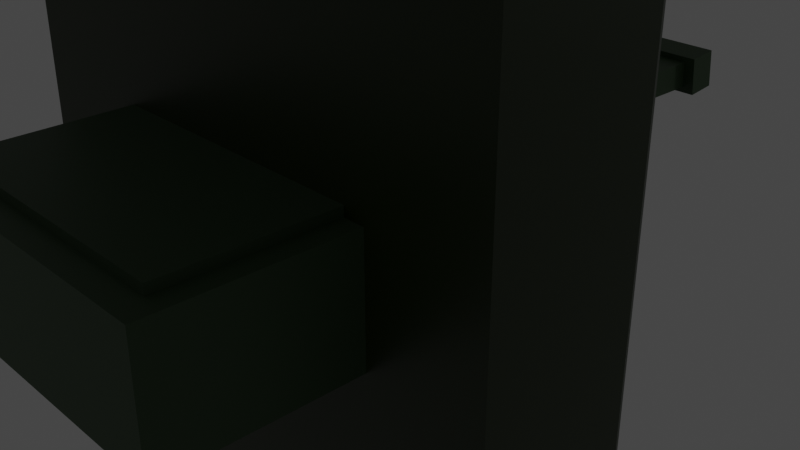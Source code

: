 # Source: Tank.blend  (saved by Blender 3.6.13; exported with 4.5.12 LTS)
import bpy
from mathutils import Matrix  # noqa: F401  (used for matrix-valued properties, if any)

bpy.ops.wm.read_factory_settings(use_empty=True)
scene = bpy.context.scene
scene.name = 'Scene'

# ---- collections
col_collection = bpy.data.collections.new('Collection'); scene.collection.children.link(col_collection)

# ---- materials (node trees are filled in below, after node groups)
mat_material = bpy.data.materials.new('Material')
mat_material.alpha_threshold = 0.0
mat_material.use_transparent_shadow = False
mat_material.line_color = (0.0, 0.0, 0.0, 1.0)
mat_material_001 = bpy.data.materials.new('Material.001')
mat_material_001.use_transparent_shadow = False

# ---- material node trees
mat_material.use_nodes = True; mat_material.node_tree.nodes.clear()
_N = mat_material.node_tree.nodes; _L = mat_material.node_tree.links
n0 = _N.new('ShaderNodeOutputMaterial'); n0.name = 'Material Output'; n0.location = (300, 300)
n1 = _N.new('ShaderNodeBsdfPrincipled'); n1.name = 'Principled BSDF'; n1.location = (10, 300)
n1.distribution = 'GGX'
n1.subsurface_method = 'RANDOM_WALK_SKIN'
n1.inputs[0].default_value = (0.01408, 0.02909, 0.002849, 1.0)
n1.inputs[2].default_value = 0.4
n1.inputs[3].default_value = 1.45
n1.inputs[27].default_value = (0.0, 0.0, 0.0, 1.0)
n1.inputs[28].default_value = 1.0
_L.new(n1.outputs[0], n0.inputs[0])
n0.is_active_output = True
mat_material_001.use_nodes = True; mat_material_001.node_tree.nodes.clear()
_N = mat_material_001.node_tree.nodes; _L = mat_material_001.node_tree.links
n0 = _N.new('ShaderNodeBsdfPrincipled'); n0.name = 'Principled BSDF'; n0.location = (10, 300)
n0.distribution = 'GGX'
n0.subsurface_method = 'RANDOM_WALK_SKIN'
n0.inputs[0].default_value = (0.03382, 0.07658, 0.02648, 1.0)
n0.inputs[3].default_value = 1.45
n0.inputs[27].default_value = (0.0, 0.0, 0.0, 1.0)
n0.inputs[28].default_value = 1.0
n1 = _N.new('ShaderNodeOutputMaterial'); n1.name = 'Material Output'; n1.location = (300, 300)
_L.new(n0.outputs[0], n1.inputs[0])
n1.is_active_output = True

# ---- world
world_world = bpy.data.worlds.new('World'); scene.world = world_world
world_world.use_nodes = True; world_world.node_tree.nodes.clear()
_N = world_world.node_tree.nodes; _L = world_world.node_tree.links
n0 = _N.new('ShaderNodeOutputWorld'); n0.name = 'World Output'; n0.location = (300, 300)
n1 = _N.new('ShaderNodeBackground'); n1.name = 'Background'; n1.location = (10, 300)
n1.inputs[0].default_value = (0.05088, 0.05088, 0.05088, 1.0)
_L.new(n1.outputs[0], n0.inputs[0])
n0.is_active_output = True
world_world.color = (0.05088, 0.05088, 0.05088)
world_world.use_sun_shadow = False
world_world.sun_shadow_jitter_overblur = 0.0

# ---- cameras
cam_camera = bpy.data.cameras.new('Camera')
cam_camera.clip_end = 100.0
cam_camera.ortho_scale = 7.314

# ---- lights
light_light = bpy.data.lights.new('Light', 'POINT')
light_light.transmission_factor = 0.0
light_light.energy = 1000.0
light_light.shadow_soft_size = 0.1
light_light.shadow_maximum_resolution = 0.006
light_light.use_absolute_resolution = True

# ---- meshes
me_cube = bpy.data.meshes.new('Cube')
me_cube.from_pydata([(1.0, 1.0, -1.0), (1.0, -1.0, -1.0), (-1.0, 1.0, -1.0), (-1.0, -1.0, -1.0), (0.6991, 1.0, 1.0), (1.0, 1.0, 0.6991), (0.7921, 1.0, 0.9853), (0.876, 1.0, 0.9425), (0.9425, 1.0, 0.876), (0.9853, 1.0, 0.7921), (1.0, -1.0, 0.6991), (0.6991, -1.0, 1.0), (0.9853, -1.0, 0.7921), (0.9425, -1.0, 0.876), (0.876, -1.0, 0.9425), (0.7921, -1.0, 0.9853), (-1.0, 1.0, 0.5976), (-0.5976, 1.0, 1.0), (-0.9803, 1.0, 0.7219), (-0.9231, 1.0, 0.8341), (-0.8341, 1.0, 0.9231), (-0.7219, 1.0, 0.9803), (-0.5976, -1.0, 1.0), (-1.0, -1.0, 0.5976), (-0.7219, -1.0, 0.9803), (-0.8341, -1.0, 0.9231), (-0.9231, -1.0, 0.8341), (-0.9803, -1.0, 0.7219)], [], [(4, 17, 22, 11), (2, 0, 1, 3), (1, 10, 12, 13, 14, 15, 11, 22, 24, 25, 26, 27, 23, 3), (0, 5, 10, 1), (4, 11, 15, 6), (6, 15, 14, 7), (7, 14, 13, 8), (8, 13, 12, 9), (9, 12, 10, 5), (3, 23, 16, 2), (22, 17, 21, 24), (24, 21, 20, 25), (25, 20, 19, 26), (26, 19, 18, 27), (27, 18, 16, 23), (2, 16, 18, 19, 20, 21, 17, 4, 6, 7, 8, 9, 5, 0)])
_uv = me_cube.uv_layers.new(name='UVMap')
_uv.uv.foreach_set('vector', [0.6626, 0.5, 0.8247, 0.5, 0.8247, 0.75, 0.6626, 0.75, 0.125, 0.5, 0.375, 0.5, 0.375, 0.75, 0.125, 0.75, 0.375, 0.75, 0.5874, 0.75, 0.599, 0.7518, 0.6095, 0.7572, 0.6178, 0.7655, 0.6232, 0.776, 0.625, 0.7876, 0.625, 0.9497, 0.6225, 0.9652, 0.6154, 0.9793, 0.6043, 0.9904, 0.5902, 0.9975, 0.5747, 1.0, 0.375, 1.0, 0.375, 0.5, 0.5874, 0.5, 0.5874, 0.75, 0.375, 0.75, 0.6626, 0.5, 0.6626, 0.75, 0.651, 0.75, 0.651, 0.5, 0.651, 0.5, 0.651, 0.75, 0.6405, 0.75, 0.6405, 0.5, 0.6405, 0.5, 0.6405, 0.75, 0.6095, 0.75, 0.6095, 0.5, 0.6095, 0.5, 0.6095, 0.75, 0.599, 0.75, 0.599, 0.5, 0.599, 0.5, 0.599, 0.75, 0.5874, 0.75, 0.5874, 0.5, 0.375, 0.0, 0.5747, 0.0, 0.5747, 0.25, 0.375, 0.25, 0.8247, 0.75, 0.8247, 0.5, 0.8402, 0.5, 0.8402, 0.75, 0.8402, 0.75, 0.8402, 0.5, 0.8543, 0.5, 0.8543, 0.75, 0.625, 0.0, 0.625, 0.25, 0.6043, 0.25, 0.6043, 0.0, 0.6043, 0.0, 0.6043, 0.25, 0.5902, 0.25, 0.5902, 0.0, 0.5902, 0.0, 0.5902, 0.25, 0.5747, 0.25, 0.5747, 0.0, 0.375, 0.25, 0.5747, 0.25, 0.5902, 0.2525, 0.6043, 0.2596, 0.6154, 0.2707, 0.6225, 0.2848, 0.625, 0.3003, 0.625, 0.4624, 0.6232, 0.474, 0.6178, 0.4845, 0.6095, 0.4928, 0.599, 0.4982, 0.5874, 0.5, 0.375, 0.5])
me_cube.materials.append(mat_material)
me_cube.use_remesh_preserve_volume = False
me_cube.use_remesh_preserve_attributes = False
me_cube.use_mirror_vertex_groups = False
me_cube.update()
me_cube_001 = bpy.data.meshes.new('Cube.001')
me_cube_001.from_pydata([(-1.0, -1.0, -1.0), (-0.8695, -0.8695, 1.0), (-0.1819, 0.7947, -0.189), (-0.1819, 0.6991, 0.189), (1.0, -1.0, -1.0), (0.8695, -0.8695, 1.0), (0.1819, 0.7947, -0.189), (0.1819, 0.6991, 0.189), (-0.8695, 0.3633, 1.0), (-1.0, 1.0, -1.0), (1.0, 1.0, -1.0), (0.8695, 0.3633, 1.0), (-0.1819, 2.947, 0.244), (-0.1819, 2.962, -0.244), (0.1819, 2.962, -0.244), (0.1819, 2.947, 0.244), (-0.2615, 2.944, 0.3509), (-0.2615, 2.965, -0.3509), (0.2615, 2.965, -0.3509), (0.2615, 2.944, 0.3509), (-0.1641, 3.115, 0.3093), (-0.1641, 3.131, -0.1978), (0.1641, 3.131, -0.1978), (0.1641, 3.115, 0.3093), (-0.2615, 3.112, 0.4066), (-0.2615, 3.134, -0.2951), (0.2615, 3.134, -0.2951), (0.2615, 3.112, 0.4066), (-0.1641, 3.054, 0.2889), (-0.1641, 3.07, -0.2181), (0.1641, 3.07, -0.2181), (0.1641, 3.054, 0.2889), (-1.0, -1.0, 1.0), (-1.0, 0.4938, 1.0), (1.0, 0.4938, 1.0), (1.0, -1.0, 1.0), (-0.8695, -0.8695, 1.16), (-0.8695, 0.3633, 1.16), (0.8695, 0.3633, 1.16), (0.8695, -0.8695, 1.16), (-0.7803, -0.7304, 1.16), (-0.7803, 0.2241, 1.16), (0.7803, 0.2241, 1.16), (0.7803, -0.7304, 1.16)], [], [(0, 32, 33, 9), (3, 7, 15, 12), (10, 34, 35, 4), (4, 35, 32, 0), (9, 10, 4, 0), (5, 11, 38, 39), (3, 2, 9, 33), (2, 6, 10, 9), (7, 3, 33, 34), (6, 7, 34, 10), (12, 15, 19, 16), (2, 3, 12, 13), (7, 6, 14, 15), (6, 2, 13, 14), (17, 16, 24, 25), (13, 12, 16, 17), (15, 14, 18, 19), (14, 13, 17, 18), (20, 23, 31, 28), (19, 18, 26, 27), (18, 17, 25, 26), (16, 19, 27, 24), (20, 21, 25, 24), (21, 22, 26, 25), (23, 20, 24, 27), (22, 23, 27, 26), (29, 28, 31, 30), (21, 20, 28, 29), (23, 22, 30, 31), (22, 21, 29, 30), (1, 8, 33, 32), (8, 11, 34, 33), (11, 5, 35, 34), (5, 1, 32, 35), (39, 38, 42, 43), (8, 1, 36, 37), (1, 5, 39, 36), (11, 8, 37, 38), (42, 41, 40, 43), (37, 36, 40, 41), (36, 39, 43, 40), (38, 37, 41, 42)])
_uv = me_cube_001.uv_layers.new(name='UVMap')
_uv.uv.foreach_set('vector', [0.375, 0.0, 0.625, 0.0, 0.625, 0.25, 0.375, 0.25, 0.5569, 0.3202, 0.5569, 0.4298, 0.5569, 0.4298, 0.5569, 0.3202, 0.375, 0.5, 0.625, 0.5, 0.625, 0.75, 0.375, 0.75, 0.375, 0.75, 0.625, 0.75, 0.625, 1.0, 0.375, 1.0, 0.125, 0.5, 0.375, 0.5, 0.375, 0.75, 0.125, 0.75, 0.6413, 0.7282, 0.6413, 0.5218, 0.6413, 0.5218, 0.6413, 0.7282, 0.5569, 0.3202, 0.4431, 0.3202, 0.375, 0.25, 0.625, 0.25, 0.4431, 0.3202, 0.4431, 0.4298, 0.375, 0.5, 0.375, 0.25, 0.5569, 0.4298, 0.5569, 0.3202, 0.625, 0.25, 0.625, 0.5, 0.4431, 0.4298, 0.5569, 0.4298, 0.625, 0.5, 0.375, 0.5, 0.5569, 0.3202, 0.5569, 0.4298, 0.5569, 0.4298, 0.5569, 0.3202, 0.4431, 0.3202, 0.5569, 0.3202, 0.5569, 0.3202, 0.4431, 0.3202, 0.5569, 0.4298, 0.4431, 0.4298, 0.4431, 0.4298, 0.5569, 0.4298, 0.4431, 0.4298, 0.4431, 0.3202, 0.4431, 0.3202, 0.4431, 0.4298, 0.4431, 0.3202, 0.5569, 0.3202, 0.5569, 0.3202, 0.4431, 0.3202, 0.4431, 0.3202, 0.5569, 0.3202, 0.5569, 0.3202, 0.4431, 0.3202, 0.5569, 0.4298, 0.4431, 0.4298, 0.4431, 0.4298, 0.5569, 0.4298, 0.4431, 0.4298, 0.4431, 0.3202, 0.4431, 0.3202, 0.4431, 0.4298, 0.5411, 0.3406, 0.5411, 0.4094, 0.5411, 0.4094, 0.5411, 0.3406, 0.5569, 0.4298, 0.4431, 0.4298, 0.4431, 0.4298, 0.5569, 0.4298, 0.4431, 0.4298, 0.4431, 0.3202, 0.4431, 0.3202, 0.4431, 0.4298, 0.5569, 0.3202, 0.5569, 0.4298, 0.5569, 0.4298, 0.5569, 0.3202, 0.5411, 0.3406, 0.4589, 0.3406, 0.4431, 0.3202, 0.5569, 0.3202, 0.4589, 0.3406, 0.4589, 0.4094, 0.4431, 0.4298, 0.4431, 0.3202, 0.5411, 0.4094, 0.5411, 0.3406, 0.5569, 0.3202, 0.5569, 0.4298, 0.4589, 0.4094, 0.5411, 0.4094, 0.5569, 0.4298, 0.4431, 0.4298, 0.4589, 0.3406, 0.5411, 0.3406, 0.5411, 0.4094, 0.4589, 0.4094, 0.4589, 0.3406, 0.5411, 0.3406, 0.5411, 0.3406, 0.4589, 0.3406, 0.5411, 0.4094, 0.4589, 0.4094, 0.4589, 0.4094, 0.5411, 0.4094, 0.4589, 0.4094, 0.4589, 0.3406, 0.4589, 0.3406, 0.4589, 0.4094, 0.8587, 0.7282, 0.8587, 0.5218, 0.875, 0.5, 0.875, 0.75, 0.8587, 0.5218, 0.6413, 0.5218, 0.625, 0.5, 0.875, 0.5, 0.6413, 0.5218, 0.6413, 0.7282, 0.625, 0.75, 0.625, 0.5, 0.6413, 0.7282, 0.8587, 0.7282, 0.875, 0.75, 0.625, 0.75, 0.6413, 0.7282, 0.6413, 0.5218, 0.6413, 0.5218, 0.6413, 0.7282, 0.8587, 0.5218, 0.8587, 0.7282, 0.8587, 0.7282, 0.8587, 0.5218, 0.8587, 0.7282, 0.6413, 0.7282, 0.6413, 0.7282, 0.8587, 0.7282, 0.6413, 0.5218, 0.8587, 0.5218, 0.8587, 0.5218, 0.6413, 0.5218, 0.6413, 0.5218, 0.8587, 0.5218, 0.8587, 0.7282, 0.6413, 0.7282, 0.8587, 0.5218, 0.8587, 0.7282, 0.8587, 0.7282, 0.8587, 0.5218, 0.8587, 0.7282, 0.6413, 0.7282, 0.6413, 0.7282, 0.8587, 0.7282, 0.6413, 0.5218, 0.8587, 0.5218, 0.8587, 0.5218, 0.6413, 0.5218])
me_cube_001.materials.append(mat_material_001)
me_cube_001.use_remesh_fix_poles = True
me_cube_001.use_remesh_preserve_attributes = False
me_cube_001.update()
arm_armature = bpy.data.armatures.new('Armature')  # bones are not reproduced

# ---- objects
ob_cube = bpy.data.objects.new('Cube', me_cube)
ob_light = bpy.data.objects.new('Light', light_light)
ob_camera = bpy.data.objects.new('Camera', cam_camera)
ob_cube_001 = bpy.data.objects.new('Cube.001', me_cube_001)
ob_armature = bpy.data.objects.new('Armature', arm_armature)

# ---- transforms, parenting, visibility, modifiers, constraints
ob_cube.parent = ob_armature
ob_cube.matrix_parent_inverse = Matrix(((1.0, -0.0, 0.0, -0.0), (-0.0, 0.0, 1.0, -1.0), (0.0, -1.0, 0.0, -0.0), (0.0, 0.0, -0.0, 1.0)))
ob_cube.location = (0.0, 0.0, 0.0)
ob_cube.scale = (3.035, -5.523, 1.0)
ob_cube.lock_rotations_4d = False
ob_cube.empty_display_type = 'ARROWS'
ob_cube.lineart.crease_threshold = 0.0
ob_light.location = (18.11, 26.5, 5.904)
ob_light.rotation_euler = (0.6503, 0.05522, 1.588)
ob_light.lock_rotations_4d = False
ob_light.empty_display_type = 'ARROWS'
ob_light.color = (0.0, 0.0, 0.0, 0.0)
ob_light.lineart.crease_threshold = 0.0
ob_camera.location = (7.359, -6.926, 4.958)
ob_camera.rotation_euler = (1.109, 0.0, 0.8149)
ob_camera.lock_rotations_4d = False
ob_camera.empty_display_type = 'ARROWS'
ob_camera.color = (0.0, 0.0, 0.0, 0.0)
ob_camera.display_type = 'WIRE'
ob_camera.lineart.crease_threshold = 0.0
ob_cube_001.parent = ob_armature
ob_cube_001.matrix_parent_inverse = Matrix(((1.0, -0.0, 0.0, -0.0), (-0.0, 1.0, -0.0, -1.889), (0.0, -0.0, 1.0, -1.0), (-0.0, 0.0, -0.0, 1.0)))
ob_cube_001.location = (0.0, 0.0, 1.564)
ob_cube_001.scale = (1.736, 2.15, 0.6577)
ob_armature.location = (0.0, 0.0, 0.0)
ob_armature.show_in_front = True

# ---- collection membership
col_collection.objects.link(ob_cube)
col_collection.objects.link(ob_light)
col_collection.objects.link(ob_camera)
col_collection.objects.link(ob_cube_001)
col_collection.objects.link(ob_armature)

# ---- scene / render settings (as saved in the file)
scene.camera = ob_camera
scene.frame_start = 1; scene.frame_end = 250; scene.frame_set(0)
scene.render.engine = 'BLENDER_EEVEE_NEXT'
scene.cycles.sampling_pattern = 'TABULATED_SOBOL'
scene.cycles.use_light_tree = False
scene.view_settings.view_transform = 'Filmic'
bpy.context.view_layer.update()
